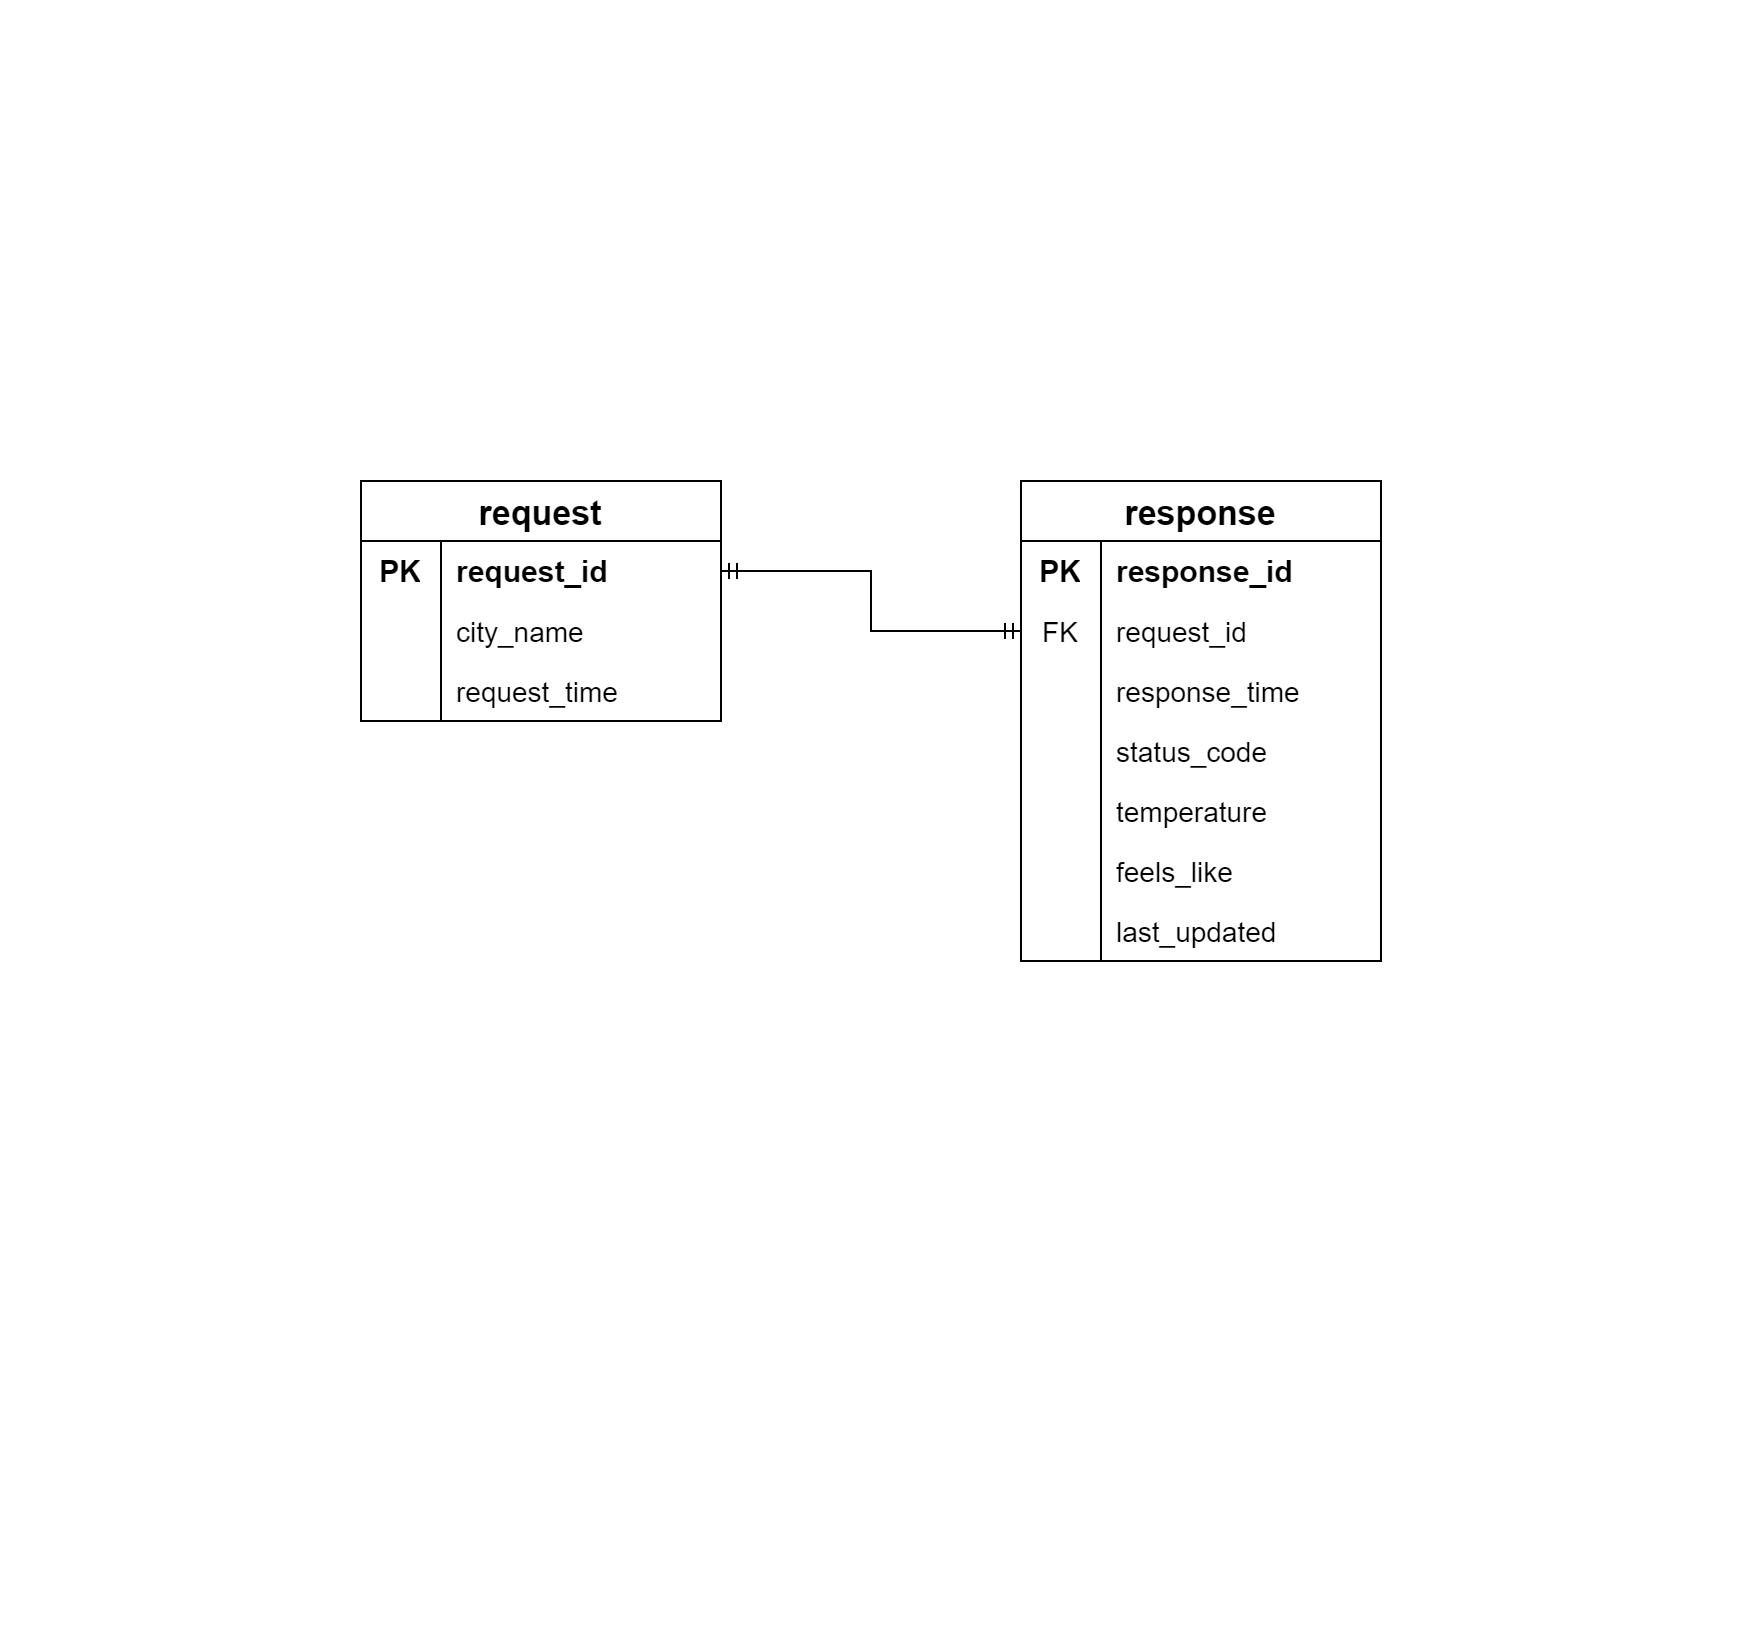

The diagram above was exported from draw.io. Its source (the exported page's mxGraphModel, read from the mxfile embedded in the PNG):
<mxGraphModel dx="1050" dy="491" grid="1" gridSize="10" guides="1" tooltips="1" connect="1" arrows="1" fold="1" page="1" pageScale="1" pageWidth="291" pageHeight="413" math="0" shadow="0">
  <root>
    <mxCell id="0" />
    <mxCell id="1" parent="0" />
    <mxCell id="WW2drQlZSZuKyYm2BFJV-36" value="" style="edgeStyle=elbowEdgeStyle;fontSize=12;html=1;endArrow=ERmandOne;startArrow=ERmandOne;rounded=0;exitX=1;exitY=0.5;exitDx=0;exitDy=0;entryX=0;entryY=0.5;entryDx=0;entryDy=0;" edge="1" parent="1" source="WW2drQlZSZuKyYm2BFJV-38" target="WW2drQlZSZuKyYm2BFJV-69">
      <mxGeometry width="100" height="100" relative="1" as="geometry">
        <mxPoint x="360" y="335" as="sourcePoint" />
        <mxPoint x="480" y="305" as="targetPoint" />
      </mxGeometry>
    </mxCell>
    <mxCell id="WW2drQlZSZuKyYm2BFJV-37" value="request" style="shape=table;startSize=30;container=1;collapsible=0;childLayout=tableLayout;fixedRows=1;rowLines=0;fontStyle=1;strokeColor=default;fontSize=17;verticalAlign=middle;" vertex="1" parent="1">
      <mxGeometry x="180" y="240" width="180" height="120" as="geometry" />
    </mxCell>
    <mxCell id="WW2drQlZSZuKyYm2BFJV-38" value="" style="shape=tableRow;horizontal=0;startSize=0;swimlaneHead=0;swimlaneBody=0;top=0;left=0;bottom=0;right=0;collapsible=0;dropTarget=0;fillColor=none;points=[[0,0.5],[1,0.5]];portConstraint=eastwest;strokeColor=inherit;fontSize=16;" vertex="1" parent="WW2drQlZSZuKyYm2BFJV-37">
      <mxGeometry y="30" width="180" height="30" as="geometry" />
    </mxCell>
    <mxCell id="WW2drQlZSZuKyYm2BFJV-39" value="&lt;b&gt;&lt;font style=&quot;font-size: 15px;&quot;&gt;PK&lt;/font&gt;&lt;/b&gt;" style="shape=partialRectangle;html=1;whiteSpace=wrap;connectable=0;fillColor=none;top=0;left=0;bottom=0;right=0;overflow=hidden;pointerEvents=1;strokeColor=inherit;fontSize=16;" vertex="1" parent="WW2drQlZSZuKyYm2BFJV-38">
      <mxGeometry width="40" height="30" as="geometry">
        <mxRectangle width="40" height="30" as="alternateBounds" />
      </mxGeometry>
    </mxCell>
    <mxCell id="WW2drQlZSZuKyYm2BFJV-40" value="&lt;b&gt;&lt;font style=&quot;font-size: 15px;&quot;&gt;request_id&lt;/font&gt;&lt;/b&gt;" style="shape=partialRectangle;html=1;whiteSpace=wrap;connectable=0;fillColor=none;top=0;left=0;bottom=0;right=0;align=left;spacingLeft=6;overflow=hidden;strokeColor=inherit;fontSize=16;" vertex="1" parent="WW2drQlZSZuKyYm2BFJV-38">
      <mxGeometry x="40" width="140" height="30" as="geometry">
        <mxRectangle width="140" height="30" as="alternateBounds" />
      </mxGeometry>
    </mxCell>
    <mxCell id="WW2drQlZSZuKyYm2BFJV-44" value="" style="shape=tableRow;horizontal=0;startSize=0;swimlaneHead=0;swimlaneBody=0;top=0;left=0;bottom=0;right=0;collapsible=0;dropTarget=0;fillColor=none;points=[[0,0.5],[1,0.5]];portConstraint=eastwest;strokeColor=inherit;fontSize=16;" vertex="1" parent="WW2drQlZSZuKyYm2BFJV-37">
      <mxGeometry y="60" width="180" height="30" as="geometry" />
    </mxCell>
    <mxCell id="WW2drQlZSZuKyYm2BFJV-45" value="" style="shape=partialRectangle;html=1;whiteSpace=wrap;connectable=0;fillColor=none;top=0;left=0;bottom=0;right=0;overflow=hidden;strokeColor=inherit;fontSize=16;" vertex="1" parent="WW2drQlZSZuKyYm2BFJV-44">
      <mxGeometry width="40" height="30" as="geometry">
        <mxRectangle width="40" height="30" as="alternateBounds" />
      </mxGeometry>
    </mxCell>
    <mxCell id="WW2drQlZSZuKyYm2BFJV-46" value="&lt;font style=&quot;font-size: 14px;&quot;&gt;city_name&lt;/font&gt;" style="shape=partialRectangle;html=1;whiteSpace=wrap;connectable=0;fillColor=none;top=0;left=0;bottom=0;right=0;align=left;spacingLeft=6;overflow=hidden;strokeColor=inherit;fontSize=16;" vertex="1" parent="WW2drQlZSZuKyYm2BFJV-44">
      <mxGeometry x="40" width="140" height="30" as="geometry">
        <mxRectangle width="140" height="30" as="alternateBounds" />
      </mxGeometry>
    </mxCell>
    <mxCell id="WW2drQlZSZuKyYm2BFJV-47" style="shape=tableRow;horizontal=0;startSize=0;swimlaneHead=0;swimlaneBody=0;top=0;left=0;bottom=0;right=0;collapsible=0;dropTarget=0;fillColor=none;points=[[0,0.5],[1,0.5]];portConstraint=eastwest;strokeColor=inherit;fontSize=16;" vertex="1" parent="WW2drQlZSZuKyYm2BFJV-37">
      <mxGeometry y="90" width="180" height="30" as="geometry" />
    </mxCell>
    <mxCell id="WW2drQlZSZuKyYm2BFJV-48" style="shape=partialRectangle;html=1;whiteSpace=wrap;connectable=0;fillColor=none;top=0;left=0;bottom=0;right=0;overflow=hidden;strokeColor=inherit;fontSize=16;" vertex="1" parent="WW2drQlZSZuKyYm2BFJV-47">
      <mxGeometry width="40" height="30" as="geometry">
        <mxRectangle width="40" height="30" as="alternateBounds" />
      </mxGeometry>
    </mxCell>
    <mxCell id="WW2drQlZSZuKyYm2BFJV-49" value="&lt;font style=&quot;font-size: 14px;&quot;&gt;request_time&lt;/font&gt;" style="shape=partialRectangle;html=1;whiteSpace=wrap;connectable=0;fillColor=none;top=0;left=0;bottom=0;right=0;align=left;spacingLeft=6;overflow=hidden;strokeColor=inherit;fontSize=16;" vertex="1" parent="WW2drQlZSZuKyYm2BFJV-47">
      <mxGeometry x="40" width="140" height="30" as="geometry">
        <mxRectangle width="140" height="30" as="alternateBounds" />
      </mxGeometry>
    </mxCell>
    <mxCell id="WW2drQlZSZuKyYm2BFJV-50" value="response" style="shape=table;startSize=30;container=1;collapsible=0;childLayout=tableLayout;fixedRows=1;rowLines=0;fontStyle=1;strokeColor=default;fontSize=17;verticalAlign=middle;" vertex="1" parent="1">
      <mxGeometry x="510" y="240" width="180" height="240" as="geometry" />
    </mxCell>
    <mxCell id="WW2drQlZSZuKyYm2BFJV-51" value="" style="shape=tableRow;horizontal=0;startSize=0;swimlaneHead=0;swimlaneBody=0;top=0;left=0;bottom=0;right=0;collapsible=0;dropTarget=0;fillColor=none;points=[[0,0.5],[1,0.5]];portConstraint=eastwest;strokeColor=inherit;fontSize=16;" vertex="1" parent="WW2drQlZSZuKyYm2BFJV-50">
      <mxGeometry y="30" width="180" height="30" as="geometry" />
    </mxCell>
    <mxCell id="WW2drQlZSZuKyYm2BFJV-52" value="&lt;b&gt;&lt;font style=&quot;font-size: 15px;&quot;&gt;PK&lt;/font&gt;&lt;/b&gt;" style="shape=partialRectangle;html=1;whiteSpace=wrap;connectable=0;fillColor=none;top=0;left=0;bottom=0;right=0;overflow=hidden;pointerEvents=1;strokeColor=inherit;fontSize=16;" vertex="1" parent="WW2drQlZSZuKyYm2BFJV-51">
      <mxGeometry width="40" height="30" as="geometry">
        <mxRectangle width="40" height="30" as="alternateBounds" />
      </mxGeometry>
    </mxCell>
    <mxCell id="WW2drQlZSZuKyYm2BFJV-53" value="&lt;b&gt;&lt;font style=&quot;font-size: 15px;&quot;&gt;response_id&lt;/font&gt;&lt;/b&gt;" style="shape=partialRectangle;html=1;whiteSpace=wrap;connectable=0;fillColor=none;top=0;left=0;bottom=0;right=0;align=left;spacingLeft=6;overflow=hidden;strokeColor=inherit;fontSize=16;" vertex="1" parent="WW2drQlZSZuKyYm2BFJV-51">
      <mxGeometry x="40" width="140" height="30" as="geometry">
        <mxRectangle width="140" height="30" as="alternateBounds" />
      </mxGeometry>
    </mxCell>
    <mxCell id="WW2drQlZSZuKyYm2BFJV-69" style="shape=tableRow;horizontal=0;startSize=0;swimlaneHead=0;swimlaneBody=0;top=0;left=0;bottom=0;right=0;collapsible=0;dropTarget=0;fillColor=none;points=[[0,0.5],[1,0.5]];portConstraint=eastwest;strokeColor=inherit;fontSize=16;" vertex="1" parent="WW2drQlZSZuKyYm2BFJV-50">
      <mxGeometry y="60" width="180" height="30" as="geometry" />
    </mxCell>
    <mxCell id="WW2drQlZSZuKyYm2BFJV-70" value="&lt;font style=&quot;font-size: 14px;&quot;&gt;FK&lt;/font&gt;" style="shape=partialRectangle;html=1;whiteSpace=wrap;connectable=0;fillColor=none;top=0;left=0;bottom=0;right=0;overflow=hidden;strokeColor=inherit;fontSize=16;" vertex="1" parent="WW2drQlZSZuKyYm2BFJV-69">
      <mxGeometry width="40" height="30" as="geometry">
        <mxRectangle width="40" height="30" as="alternateBounds" />
      </mxGeometry>
    </mxCell>
    <mxCell id="WW2drQlZSZuKyYm2BFJV-71" value="&lt;font style=&quot;font-size: 14px;&quot;&gt;request_id&lt;/font&gt;" style="shape=partialRectangle;html=1;whiteSpace=wrap;connectable=0;fillColor=none;top=0;left=0;bottom=0;right=0;align=left;spacingLeft=6;overflow=hidden;strokeColor=inherit;fontSize=16;" vertex="1" parent="WW2drQlZSZuKyYm2BFJV-69">
      <mxGeometry x="40" width="140" height="30" as="geometry">
        <mxRectangle width="140" height="30" as="alternateBounds" />
      </mxGeometry>
    </mxCell>
    <mxCell id="WW2drQlZSZuKyYm2BFJV-54" value="" style="shape=tableRow;horizontal=0;startSize=0;swimlaneHead=0;swimlaneBody=0;top=0;left=0;bottom=0;right=0;collapsible=0;dropTarget=0;fillColor=none;points=[[0,0.5],[1,0.5]];portConstraint=eastwest;strokeColor=inherit;fontSize=16;" vertex="1" parent="WW2drQlZSZuKyYm2BFJV-50">
      <mxGeometry y="90" width="180" height="30" as="geometry" />
    </mxCell>
    <mxCell id="WW2drQlZSZuKyYm2BFJV-55" value="" style="shape=partialRectangle;html=1;whiteSpace=wrap;connectable=0;fillColor=none;top=0;left=0;bottom=0;right=0;overflow=hidden;strokeColor=inherit;fontSize=16;" vertex="1" parent="WW2drQlZSZuKyYm2BFJV-54">
      <mxGeometry width="40" height="30" as="geometry">
        <mxRectangle width="40" height="30" as="alternateBounds" />
      </mxGeometry>
    </mxCell>
    <mxCell id="WW2drQlZSZuKyYm2BFJV-56" value="&lt;font style=&quot;font-size: 14px;&quot;&gt;response_time&lt;/font&gt;" style="shape=partialRectangle;html=1;whiteSpace=wrap;connectable=0;fillColor=none;top=0;left=0;bottom=0;right=0;align=left;spacingLeft=6;overflow=hidden;strokeColor=inherit;fontSize=16;" vertex="1" parent="WW2drQlZSZuKyYm2BFJV-54">
      <mxGeometry x="40" width="140" height="30" as="geometry">
        <mxRectangle width="140" height="30" as="alternateBounds" />
      </mxGeometry>
    </mxCell>
    <mxCell id="WW2drQlZSZuKyYm2BFJV-57" value="" style="shape=tableRow;horizontal=0;startSize=0;swimlaneHead=0;swimlaneBody=0;top=0;left=0;bottom=0;right=0;collapsible=0;dropTarget=0;fillColor=none;points=[[0,0.5],[1,0.5]];portConstraint=eastwest;strokeColor=inherit;fontSize=16;" vertex="1" parent="WW2drQlZSZuKyYm2BFJV-50">
      <mxGeometry y="120" width="180" height="30" as="geometry" />
    </mxCell>
    <mxCell id="WW2drQlZSZuKyYm2BFJV-58" value="" style="shape=partialRectangle;html=1;whiteSpace=wrap;connectable=0;fillColor=none;top=0;left=0;bottom=0;right=0;overflow=hidden;strokeColor=inherit;fontSize=16;" vertex="1" parent="WW2drQlZSZuKyYm2BFJV-57">
      <mxGeometry width="40" height="30" as="geometry">
        <mxRectangle width="40" height="30" as="alternateBounds" />
      </mxGeometry>
    </mxCell>
    <mxCell id="WW2drQlZSZuKyYm2BFJV-59" value="&lt;font style=&quot;font-size: 14px;&quot;&gt;status_code&lt;/font&gt;" style="shape=partialRectangle;html=1;whiteSpace=wrap;connectable=0;fillColor=none;top=0;left=0;bottom=0;right=0;align=left;spacingLeft=6;overflow=hidden;strokeColor=inherit;fontSize=16;" vertex="1" parent="WW2drQlZSZuKyYm2BFJV-57">
      <mxGeometry x="40" width="140" height="30" as="geometry">
        <mxRectangle width="140" height="30" as="alternateBounds" />
      </mxGeometry>
    </mxCell>
    <mxCell id="WW2drQlZSZuKyYm2BFJV-60" style="shape=tableRow;horizontal=0;startSize=0;swimlaneHead=0;swimlaneBody=0;top=0;left=0;bottom=0;right=0;collapsible=0;dropTarget=0;fillColor=none;points=[[0,0.5],[1,0.5]];portConstraint=eastwest;strokeColor=inherit;fontSize=16;" vertex="1" parent="WW2drQlZSZuKyYm2BFJV-50">
      <mxGeometry y="150" width="180" height="30" as="geometry" />
    </mxCell>
    <mxCell id="WW2drQlZSZuKyYm2BFJV-61" style="shape=partialRectangle;html=1;whiteSpace=wrap;connectable=0;fillColor=none;top=0;left=0;bottom=0;right=0;overflow=hidden;strokeColor=inherit;fontSize=16;" vertex="1" parent="WW2drQlZSZuKyYm2BFJV-60">
      <mxGeometry width="40" height="30" as="geometry">
        <mxRectangle width="40" height="30" as="alternateBounds" />
      </mxGeometry>
    </mxCell>
    <mxCell id="WW2drQlZSZuKyYm2BFJV-62" value="&lt;font style=&quot;font-size: 14px;&quot;&gt;temperature&lt;/font&gt;" style="shape=partialRectangle;html=1;whiteSpace=wrap;connectable=0;fillColor=none;top=0;left=0;bottom=0;right=0;align=left;spacingLeft=6;overflow=hidden;strokeColor=inherit;fontSize=16;" vertex="1" parent="WW2drQlZSZuKyYm2BFJV-60">
      <mxGeometry x="40" width="140" height="30" as="geometry">
        <mxRectangle width="140" height="30" as="alternateBounds" />
      </mxGeometry>
    </mxCell>
    <mxCell id="WW2drQlZSZuKyYm2BFJV-63" style="shape=tableRow;horizontal=0;startSize=0;swimlaneHead=0;swimlaneBody=0;top=0;left=0;bottom=0;right=0;collapsible=0;dropTarget=0;fillColor=none;points=[[0,0.5],[1,0.5]];portConstraint=eastwest;strokeColor=inherit;fontSize=16;" vertex="1" parent="WW2drQlZSZuKyYm2BFJV-50">
      <mxGeometry y="180" width="180" height="30" as="geometry" />
    </mxCell>
    <mxCell id="WW2drQlZSZuKyYm2BFJV-64" style="shape=partialRectangle;html=1;whiteSpace=wrap;connectable=0;fillColor=none;top=0;left=0;bottom=0;right=0;overflow=hidden;strokeColor=inherit;fontSize=16;" vertex="1" parent="WW2drQlZSZuKyYm2BFJV-63">
      <mxGeometry width="40" height="30" as="geometry">
        <mxRectangle width="40" height="30" as="alternateBounds" />
      </mxGeometry>
    </mxCell>
    <mxCell id="WW2drQlZSZuKyYm2BFJV-65" value="&lt;font style=&quot;font-size: 14px;&quot;&gt;feels_like&lt;/font&gt;" style="shape=partialRectangle;html=1;whiteSpace=wrap;connectable=0;fillColor=none;top=0;left=0;bottom=0;right=0;align=left;spacingLeft=6;overflow=hidden;strokeColor=inherit;fontSize=16;" vertex="1" parent="WW2drQlZSZuKyYm2BFJV-63">
      <mxGeometry x="40" width="140" height="30" as="geometry">
        <mxRectangle width="140" height="30" as="alternateBounds" />
      </mxGeometry>
    </mxCell>
    <mxCell id="WW2drQlZSZuKyYm2BFJV-66" style="shape=tableRow;horizontal=0;startSize=0;swimlaneHead=0;swimlaneBody=0;top=0;left=0;bottom=0;right=0;collapsible=0;dropTarget=0;fillColor=none;points=[[0,0.5],[1,0.5]];portConstraint=eastwest;strokeColor=inherit;fontSize=16;" vertex="1" parent="WW2drQlZSZuKyYm2BFJV-50">
      <mxGeometry y="210" width="180" height="30" as="geometry" />
    </mxCell>
    <mxCell id="WW2drQlZSZuKyYm2BFJV-67" style="shape=partialRectangle;html=1;whiteSpace=wrap;connectable=0;fillColor=none;top=0;left=0;bottom=0;right=0;overflow=hidden;strokeColor=inherit;fontSize=16;" vertex="1" parent="WW2drQlZSZuKyYm2BFJV-66">
      <mxGeometry width="40" height="30" as="geometry">
        <mxRectangle width="40" height="30" as="alternateBounds" />
      </mxGeometry>
    </mxCell>
    <mxCell id="WW2drQlZSZuKyYm2BFJV-68" value="&lt;font style=&quot;font-size: 14px;&quot;&gt;last_updated&lt;/font&gt;" style="shape=partialRectangle;html=1;whiteSpace=wrap;connectable=0;fillColor=none;top=0;left=0;bottom=0;right=0;align=left;spacingLeft=6;overflow=hidden;strokeColor=inherit;fontSize=16;" vertex="1" parent="WW2drQlZSZuKyYm2BFJV-66">
      <mxGeometry x="40" width="140" height="30" as="geometry">
        <mxRectangle width="140" height="30" as="alternateBounds" />
      </mxGeometry>
    </mxCell>
  </root>
</mxGraphModel>